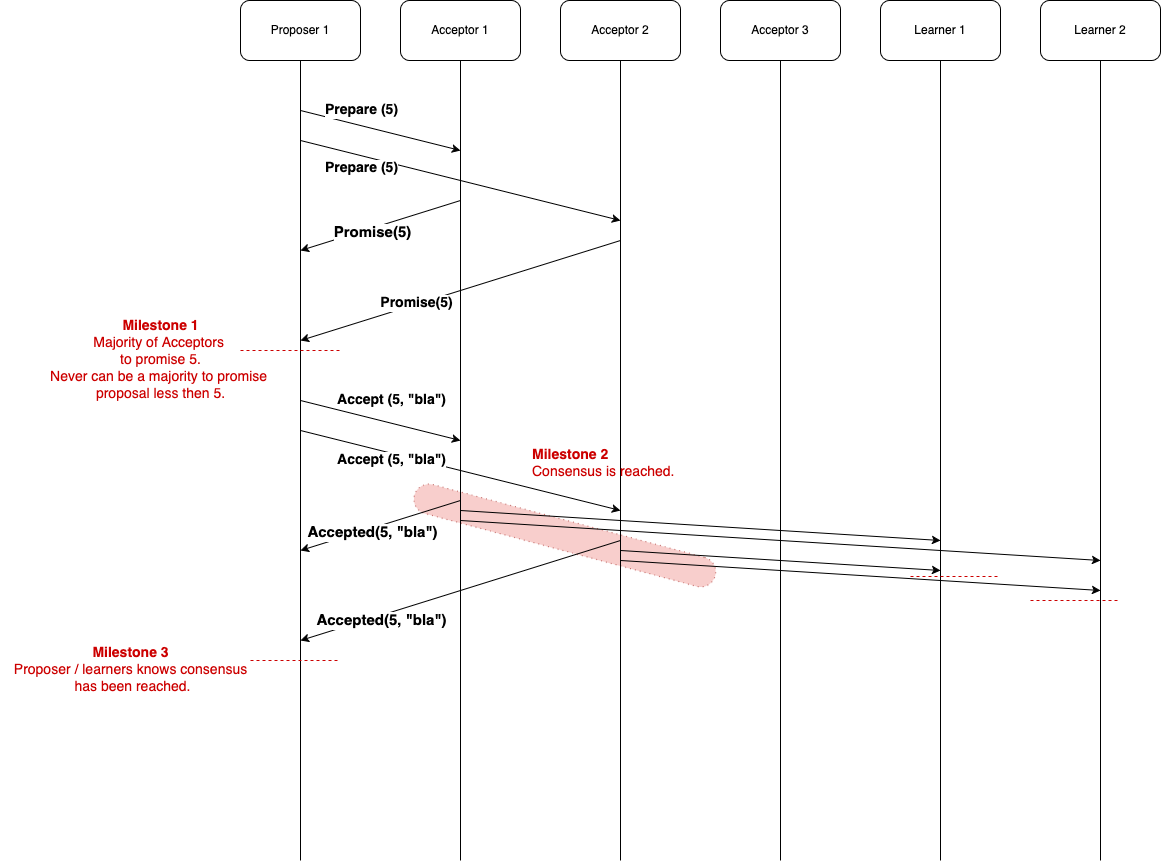

The diagram above was exported from draw.io. Its source (the exported page's mxGraphModel, read from the mxfile embedded in the PNG):
<mxGraphModel dx="1593" dy="820" grid="1" gridSize="10" guides="1" tooltips="1" connect="1" arrows="1" fold="1" page="1" pageScale="1" pageWidth="850" pageHeight="1100" math="0" shadow="0">
  <root>
    <mxCell id="0" />
    <mxCell id="1" parent="0" />
    <mxCell id="g-J2ZC1uSGgJHa7b-JeK-43" value="" style="html=1;dashed=1;whiteSpace=wrap;shape=mxgraph.dfd.start;rotation=15;dashPattern=1 4;fillColor=light-dark(#f8cecc, #512d2b);strokeColor=#b85450;" vertex="1" parent="1">
      <mxGeometry x="548.6600000000001" y="860" width="311.34" height="30" as="geometry" />
    </mxCell>
    <mxCell id="g-J2ZC1uSGgJHa7b-JeK-1" value="" style="endArrow=none;html=1;rounded=0;entryX=0.5;entryY=1;entryDx=0;entryDy=0;entryPerimeter=0;" edge="1" parent="1" target="g-J2ZC1uSGgJHa7b-JeK-3">
      <mxGeometry width="50" height="50" relative="1" as="geometry">
        <mxPoint x="440" y="1200" as="sourcePoint" />
        <mxPoint x="440" y="400" as="targetPoint" />
      </mxGeometry>
    </mxCell>
    <mxCell id="g-J2ZC1uSGgJHa7b-JeK-2" value="" style="endArrow=none;html=1;rounded=0;" edge="1" parent="1" target="g-J2ZC1uSGgJHa7b-JeK-4">
      <mxGeometry width="50" height="50" relative="1" as="geometry">
        <mxPoint x="600" y="1200" as="sourcePoint" />
        <mxPoint x="600" y="400" as="targetPoint" />
      </mxGeometry>
    </mxCell>
    <mxCell id="g-J2ZC1uSGgJHa7b-JeK-3" value="Proposer 1" style="rounded=1;whiteSpace=wrap;html=1;" vertex="1" parent="1">
      <mxGeometry x="380" y="340" width="120" height="60" as="geometry" />
    </mxCell>
    <mxCell id="g-J2ZC1uSGgJHa7b-JeK-4" value="Acceptor 1" style="rounded=1;whiteSpace=wrap;html=1;" vertex="1" parent="1">
      <mxGeometry x="540" y="340" width="120" height="60" as="geometry" />
    </mxCell>
    <mxCell id="g-J2ZC1uSGgJHa7b-JeK-5" value="" style="endArrow=none;html=1;rounded=0;entryX=0.5;entryY=1;entryDx=0;entryDy=0;entryPerimeter=0;" edge="1" parent="1" target="g-J2ZC1uSGgJHa7b-JeK-7">
      <mxGeometry width="50" height="50" relative="1" as="geometry">
        <mxPoint x="760" y="1200" as="sourcePoint" />
        <mxPoint x="760" y="400" as="targetPoint" />
      </mxGeometry>
    </mxCell>
    <mxCell id="g-J2ZC1uSGgJHa7b-JeK-6" value="" style="endArrow=none;html=1;rounded=0;" edge="1" parent="1" target="g-J2ZC1uSGgJHa7b-JeK-8">
      <mxGeometry width="50" height="50" relative="1" as="geometry">
        <mxPoint x="920" y="1200" as="sourcePoint" />
        <mxPoint x="920" y="400" as="targetPoint" />
      </mxGeometry>
    </mxCell>
    <mxCell id="g-J2ZC1uSGgJHa7b-JeK-7" value="Acceptor 2" style="rounded=1;whiteSpace=wrap;html=1;" vertex="1" parent="1">
      <mxGeometry x="700" y="340" width="120" height="60" as="geometry" />
    </mxCell>
    <mxCell id="g-J2ZC1uSGgJHa7b-JeK-8" value="Acceptor 3" style="rounded=1;whiteSpace=wrap;html=1;" vertex="1" parent="1">
      <mxGeometry x="860" y="340" width="120" height="60" as="geometry" />
    </mxCell>
    <mxCell id="g-J2ZC1uSGgJHa7b-JeK-9" value="" style="endArrow=none;html=1;rounded=0;entryX=0.5;entryY=1;entryDx=0;entryDy=0;entryPerimeter=0;" edge="1" parent="1" target="g-J2ZC1uSGgJHa7b-JeK-11">
      <mxGeometry width="50" height="50" relative="1" as="geometry">
        <mxPoint x="1080" y="1200" as="sourcePoint" />
        <mxPoint x="1080" y="400" as="targetPoint" />
      </mxGeometry>
    </mxCell>
    <mxCell id="g-J2ZC1uSGgJHa7b-JeK-10" value="" style="endArrow=none;html=1;rounded=0;" edge="1" parent="1" target="g-J2ZC1uSGgJHa7b-JeK-12">
      <mxGeometry width="50" height="50" relative="1" as="geometry">
        <mxPoint x="1240" y="1200" as="sourcePoint" />
        <mxPoint x="1240" y="400" as="targetPoint" />
      </mxGeometry>
    </mxCell>
    <mxCell id="g-J2ZC1uSGgJHa7b-JeK-11" value="Learner 1" style="rounded=1;whiteSpace=wrap;html=1;" vertex="1" parent="1">
      <mxGeometry x="1020" y="340" width="120" height="60" as="geometry" />
    </mxCell>
    <mxCell id="g-J2ZC1uSGgJHa7b-JeK-12" value="Learner 2" style="rounded=1;whiteSpace=wrap;html=1;" vertex="1" parent="1">
      <mxGeometry x="1180" y="340" width="120" height="60" as="geometry" />
    </mxCell>
    <mxCell id="g-J2ZC1uSGgJHa7b-JeK-13" value="" style="endArrow=classic;html=1;rounded=0;" edge="1" parent="1">
      <mxGeometry width="50" height="50" relative="1" as="geometry">
        <mxPoint x="440" y="450" as="sourcePoint" />
        <mxPoint x="600" y="490" as="targetPoint" />
      </mxGeometry>
    </mxCell>
    <mxCell id="g-J2ZC1uSGgJHa7b-JeK-14" value="&lt;b&gt;Prepare (5)&lt;/b&gt;" style="edgeLabel;html=1;align=center;verticalAlign=middle;resizable=0;points=[];fontSize=14;" vertex="1" connectable="0" parent="g-J2ZC1uSGgJHa7b-JeK-13">
      <mxGeometry x="0.0412" y="-1" relative="1" as="geometry">
        <mxPoint x="-23" y="-22" as="offset" />
      </mxGeometry>
    </mxCell>
    <mxCell id="g-J2ZC1uSGgJHa7b-JeK-15" value="" style="endArrow=classic;html=1;rounded=0;" edge="1" parent="1">
      <mxGeometry width="50" height="50" relative="1" as="geometry">
        <mxPoint x="440" y="480" as="sourcePoint" />
        <mxPoint x="760" y="560" as="targetPoint" />
      </mxGeometry>
    </mxCell>
    <mxCell id="g-J2ZC1uSGgJHa7b-JeK-16" value="&lt;font style=&quot;font-size: 14px;&quot;&gt;&lt;b&gt;Prepare (5)&lt;/b&gt;&lt;/font&gt;" style="edgeLabel;html=1;align=center;verticalAlign=middle;resizable=0;points=[];" vertex="1" connectable="0" parent="g-J2ZC1uSGgJHa7b-JeK-15">
      <mxGeometry x="-0.4059" y="-4" relative="1" as="geometry">
        <mxPoint x="-34" as="offset" />
      </mxGeometry>
    </mxCell>
    <mxCell id="g-J2ZC1uSGgJHa7b-JeK-17" value="" style="endArrow=classic;html=1;rounded=0;" edge="1" parent="1">
      <mxGeometry width="50" height="50" relative="1" as="geometry">
        <mxPoint x="600" y="540" as="sourcePoint" />
        <mxPoint x="440" y="590" as="targetPoint" />
      </mxGeometry>
    </mxCell>
    <mxCell id="g-J2ZC1uSGgJHa7b-JeK-18" value="&lt;font style=&quot;font-size: 15px;&quot;&gt;&lt;b&gt;Promise(5)&lt;/b&gt;&lt;/font&gt;" style="edgeLabel;html=1;align=center;verticalAlign=middle;resizable=0;points=[];" vertex="1" connectable="0" parent="g-J2ZC1uSGgJHa7b-JeK-17">
      <mxGeometry x="0.1274" y="4" relative="1" as="geometry">
        <mxPoint as="offset" />
      </mxGeometry>
    </mxCell>
    <mxCell id="g-J2ZC1uSGgJHa7b-JeK-19" value="" style="endArrow=classic;html=1;rounded=0;" edge="1" parent="1">
      <mxGeometry width="50" height="50" relative="1" as="geometry">
        <mxPoint x="760" y="580" as="sourcePoint" />
        <mxPoint x="440" y="680" as="targetPoint" />
      </mxGeometry>
    </mxCell>
    <mxCell id="g-J2ZC1uSGgJHa7b-JeK-20" value="&lt;font style=&quot;font-size: 14px;&quot;&gt;&lt;b&gt;Promise(5)&lt;/b&gt;&lt;/font&gt;" style="edgeLabel;html=1;align=center;verticalAlign=middle;resizable=0;points=[];" vertex="1" connectable="0" parent="g-J2ZC1uSGgJHa7b-JeK-19">
      <mxGeometry x="0.2794" y="-1" relative="1" as="geometry">
        <mxPoint as="offset" />
      </mxGeometry>
    </mxCell>
    <mxCell id="g-J2ZC1uSGgJHa7b-JeK-21" value="" style="endArrow=none;html=1;rounded=0;dashed=1;strokeColor=#CC0000;" edge="1" parent="1">
      <mxGeometry width="50" height="50" relative="1" as="geometry">
        <mxPoint x="380" y="690" as="sourcePoint" />
        <mxPoint x="480" y="690" as="targetPoint" />
      </mxGeometry>
    </mxCell>
    <mxCell id="g-J2ZC1uSGgJHa7b-JeK-22" value="&lt;font style=&quot;font-size: 14px; color: rgb(204, 0, 0);&quot;&gt;&lt;b&gt;Milestone 1&lt;/b&gt;&lt;br&gt;Majority of Acceptors&amp;nbsp;&lt;br&gt;to promise 5.&lt;br&gt;Never can be a majority to promise&amp;nbsp;&lt;br&gt;proposal less then 5.&lt;/font&gt;" style="text;html=1;align=center;verticalAlign=middle;resizable=0;points=[];autosize=1;strokeColor=none;fillColor=none;" vertex="1" parent="1">
      <mxGeometry x="180" y="650" width="240" height="100" as="geometry" />
    </mxCell>
    <mxCell id="g-J2ZC1uSGgJHa7b-JeK-24" value="" style="endArrow=classic;html=1;rounded=0;" edge="1" parent="1">
      <mxGeometry width="50" height="50" relative="1" as="geometry">
        <mxPoint x="440" y="740" as="sourcePoint" />
        <mxPoint x="600" y="780" as="targetPoint" />
      </mxGeometry>
    </mxCell>
    <mxCell id="g-J2ZC1uSGgJHa7b-JeK-25" value="&lt;b&gt;Accept (5, &quot;bla&quot;)&lt;/b&gt;" style="edgeLabel;html=1;align=center;verticalAlign=middle;resizable=0;points=[];fontSize=14;" vertex="1" connectable="0" parent="g-J2ZC1uSGgJHa7b-JeK-24">
      <mxGeometry x="0.0412" y="-1" relative="1" as="geometry">
        <mxPoint x="7" y="-22" as="offset" />
      </mxGeometry>
    </mxCell>
    <mxCell id="g-J2ZC1uSGgJHa7b-JeK-26" value="" style="endArrow=classic;html=1;rounded=0;" edge="1" parent="1">
      <mxGeometry width="50" height="50" relative="1" as="geometry">
        <mxPoint x="440" y="770" as="sourcePoint" />
        <mxPoint x="760" y="850" as="targetPoint" />
      </mxGeometry>
    </mxCell>
    <mxCell id="g-J2ZC1uSGgJHa7b-JeK-27" value="&lt;font style=&quot;font-size: 14px;&quot;&gt;&lt;b&gt;Accept (5, &quot;bla&quot;)&lt;/b&gt;&lt;/font&gt;" style="edgeLabel;html=1;align=center;verticalAlign=middle;resizable=0;points=[];" vertex="1" connectable="0" parent="g-J2ZC1uSGgJHa7b-JeK-26">
      <mxGeometry x="-0.4059" y="-4" relative="1" as="geometry">
        <mxPoint x="-4" y="2" as="offset" />
      </mxGeometry>
    </mxCell>
    <mxCell id="g-J2ZC1uSGgJHa7b-JeK-28" value="" style="endArrow=classic;html=1;rounded=0;" edge="1" parent="1">
      <mxGeometry width="50" height="50" relative="1" as="geometry">
        <mxPoint x="600" y="840" as="sourcePoint" />
        <mxPoint x="440" y="890" as="targetPoint" />
      </mxGeometry>
    </mxCell>
    <mxCell id="g-J2ZC1uSGgJHa7b-JeK-29" value="&lt;font style=&quot;font-size: 15px;&quot;&gt;&lt;b&gt;Accepted(5, &quot;bla&quot;)&lt;/b&gt;&lt;/font&gt;" style="edgeLabel;html=1;align=center;verticalAlign=middle;resizable=0;points=[];" vertex="1" connectable="0" parent="g-J2ZC1uSGgJHa7b-JeK-28">
      <mxGeometry x="0.1274" y="4" relative="1" as="geometry">
        <mxPoint as="offset" />
      </mxGeometry>
    </mxCell>
    <mxCell id="g-J2ZC1uSGgJHa7b-JeK-30" value="" style="endArrow=classic;html=1;rounded=0;" edge="1" parent="1">
      <mxGeometry width="50" height="50" relative="1" as="geometry">
        <mxPoint x="760" y="880" as="sourcePoint" />
        <mxPoint x="440" y="980" as="targetPoint" />
      </mxGeometry>
    </mxCell>
    <mxCell id="g-J2ZC1uSGgJHa7b-JeK-31" value="&lt;font style=&quot;font-size: 15px;&quot;&gt;&lt;b&gt;Accepted(5, &quot;bla&quot;)&lt;/b&gt;&lt;/font&gt;" style="edgeLabel;html=1;align=center;verticalAlign=middle;resizable=0;points=[];" vertex="1" connectable="0" parent="g-J2ZC1uSGgJHa7b-JeK-30">
      <mxGeometry x="0.2794" y="-1" relative="1" as="geometry">
        <mxPoint x="-35" y="17" as="offset" />
      </mxGeometry>
    </mxCell>
    <mxCell id="g-J2ZC1uSGgJHa7b-JeK-32" value="" style="endArrow=classic;html=1;rounded=0;" edge="1" parent="1">
      <mxGeometry width="50" height="50" relative="1" as="geometry">
        <mxPoint x="600" y="850" as="sourcePoint" />
        <mxPoint x="1080" y="880" as="targetPoint" />
      </mxGeometry>
    </mxCell>
    <mxCell id="g-J2ZC1uSGgJHa7b-JeK-33" value="" style="endArrow=classic;html=1;rounded=0;" edge="1" parent="1">
      <mxGeometry width="50" height="50" relative="1" as="geometry">
        <mxPoint x="600" y="860" as="sourcePoint" />
        <mxPoint x="1240" y="900" as="targetPoint" />
      </mxGeometry>
    </mxCell>
    <mxCell id="g-J2ZC1uSGgJHa7b-JeK-34" value="" style="endArrow=classic;html=1;rounded=0;" edge="1" parent="1">
      <mxGeometry width="50" height="50" relative="1" as="geometry">
        <mxPoint x="760" y="890" as="sourcePoint" />
        <mxPoint x="1080" y="910" as="targetPoint" />
      </mxGeometry>
    </mxCell>
    <mxCell id="g-J2ZC1uSGgJHa7b-JeK-35" value="" style="endArrow=classic;html=1;rounded=0;" edge="1" parent="1">
      <mxGeometry width="50" height="50" relative="1" as="geometry">
        <mxPoint x="760" y="900" as="sourcePoint" />
        <mxPoint x="1240" y="930" as="targetPoint" />
      </mxGeometry>
    </mxCell>
    <mxCell id="g-J2ZC1uSGgJHa7b-JeK-37" value="" style="endArrow=none;html=1;rounded=0;dashed=1;strokeColor=#CC0000;" edge="1" parent="1">
      <mxGeometry width="50" height="50" relative="1" as="geometry">
        <mxPoint x="390" y="1000" as="sourcePoint" />
        <mxPoint x="480" y="1000" as="targetPoint" />
      </mxGeometry>
    </mxCell>
    <mxCell id="g-J2ZC1uSGgJHa7b-JeK-38" value="&lt;font style=&quot;font-size: 14px; color: rgb(204, 0, 0);&quot;&gt;&lt;b&gt;Milestone 3&lt;/b&gt;&lt;br&gt;Proposer / learners knows consensus&lt;br&gt;&amp;nbsp;has been reached.&lt;/font&gt;" style="text;html=1;align=center;verticalAlign=middle;resizable=0;points=[];autosize=1;strokeColor=none;fillColor=none;" vertex="1" parent="1">
      <mxGeometry x="140" y="980" width="260" height="60" as="geometry" />
    </mxCell>
    <mxCell id="g-J2ZC1uSGgJHa7b-JeK-44" value="&lt;font style=&quot;font-size: 14px; color: rgb(204, 0, 0);&quot;&gt;&lt;b&gt;Milestone 2&lt;/b&gt;&lt;br&gt;Consensus is reached.&lt;/font&gt;" style="text;whiteSpace=wrap;html=1;" vertex="1" parent="1">
      <mxGeometry x="670" y="780" width="230" height="70" as="geometry" />
    </mxCell>
    <mxCell id="g-J2ZC1uSGgJHa7b-JeK-45" value="" style="endArrow=none;html=1;rounded=0;dashed=1;strokeColor=#CC0000;" edge="1" parent="1">
      <mxGeometry width="50" height="50" relative="1" as="geometry">
        <mxPoint x="1170" y="940" as="sourcePoint" />
        <mxPoint x="1260" y="940" as="targetPoint" />
      </mxGeometry>
    </mxCell>
    <mxCell id="g-J2ZC1uSGgJHa7b-JeK-46" value="" style="endArrow=none;html=1;rounded=0;dashed=1;strokeColor=#CC0000;" edge="1" parent="1">
      <mxGeometry width="50" height="50" relative="1" as="geometry">
        <mxPoint x="1050" y="916" as="sourcePoint" />
        <mxPoint x="1140" y="916" as="targetPoint" />
      </mxGeometry>
    </mxCell>
  </root>
</mxGraphModel>